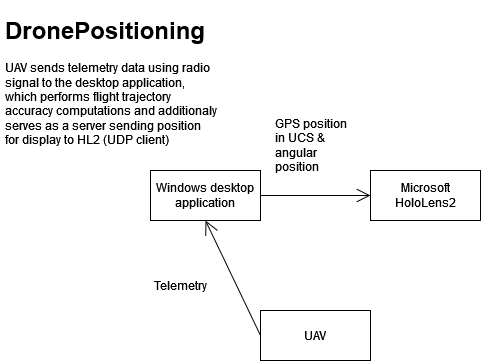

The diagram above was exported from draw.io. Its source (the exported page's mxGraphModel, read from the mxfile embedded in the PNG):
<mxGraphModel dx="1290" dy="1658" grid="1" gridSize="10" guides="1" tooltips="1" connect="1" arrows="1" fold="1" page="1" pageScale="1" pageWidth="850" pageHeight="1100" background="#FFFFFF" math="0" shadow="0">
  <root>
    <mxCell id="0" />
    <mxCell id="1" parent="0" />
    <mxCell id="Ux_-wwElseKbXse17q5J-1" value="Windows desktop application" style="html=1;whiteSpace=wrap;" vertex="1" parent="1">
      <mxGeometry x="190" y="150" width="110" height="50" as="geometry" />
    </mxCell>
    <mxCell id="Ux_-wwElseKbXse17q5J-2" value="Microsoft HoloLens2" style="html=1;whiteSpace=wrap;" vertex="1" parent="1">
      <mxGeometry x="410" y="150" width="110" height="50" as="geometry" />
    </mxCell>
    <mxCell id="Ux_-wwElseKbXse17q5J-3" value="UAV" style="html=1;whiteSpace=wrap;" vertex="1" parent="1">
      <mxGeometry x="300" y="290" width="110" height="50" as="geometry" />
    </mxCell>
    <mxCell id="Ux_-wwElseKbXse17q5J-4" value="" style="endArrow=open;endFill=1;endSize=12;html=1;rounded=0;exitX=0;exitY=0.5;exitDx=0;exitDy=0;entryX=0.5;entryY=1;entryDx=0;entryDy=0;" edge="1" parent="1" source="Ux_-wwElseKbXse17q5J-3" target="Ux_-wwElseKbXse17q5J-1">
      <mxGeometry width="160" relative="1" as="geometry">
        <mxPoint x="340" y="270" as="sourcePoint" />
        <mxPoint x="500" y="270" as="targetPoint" />
      </mxGeometry>
    </mxCell>
    <mxCell id="Ux_-wwElseKbXse17q5J-6" value="" style="endArrow=open;endFill=1;endSize=12;html=1;rounded=0;exitX=1;exitY=0.5;exitDx=0;exitDy=0;entryX=0;entryY=0.5;entryDx=0;entryDy=0;" edge="1" parent="1" source="Ux_-wwElseKbXse17q5J-1" target="Ux_-wwElseKbXse17q5J-2">
      <mxGeometry width="160" relative="1" as="geometry">
        <mxPoint x="340" y="270" as="sourcePoint" />
        <mxPoint x="500" y="270" as="targetPoint" />
      </mxGeometry>
    </mxCell>
    <mxCell id="Ux_-wwElseKbXse17q5J-8" value="Telemetry" style="text;html=1;strokeColor=none;fillColor=none;align=center;verticalAlign=middle;whiteSpace=wrap;rounded=0;" vertex="1" parent="1">
      <mxGeometry x="190" y="250" width="60" height="30" as="geometry" />
    </mxCell>
    <mxCell id="Ux_-wwElseKbXse17q5J-9" value="&lt;div align=&quot;left&quot;&gt;GPS position in UCS &amp;amp;&lt;br&gt;angular position&lt;/div&gt;" style="text;html=1;strokeColor=none;fillColor=none;align=left;verticalAlign=middle;whiteSpace=wrap;rounded=0;" vertex="1" parent="1">
      <mxGeometry x="312.5" y="110" width="85" height="30" as="geometry" />
    </mxCell>
    <mxCell id="Ux_-wwElseKbXse17q5J-10" value="&lt;h1&gt;DronePositioning&lt;br&gt;&lt;/h1&gt;&lt;p&gt;UAV sends telemetry data using radio signal to the desktop application, which performs flight trajectory accuracy computations and additionaly serves as a server sending position for display to HL2 (UDP client)&lt;br&gt;&lt;/p&gt;" style="text;html=1;strokeColor=none;fillColor=none;spacing=5;spacingTop=-20;whiteSpace=wrap;overflow=hidden;rounded=0;" vertex="1" parent="1">
      <mxGeometry x="40" y="-10" width="220" height="140" as="geometry" />
    </mxCell>
  </root>
</mxGraphModel>